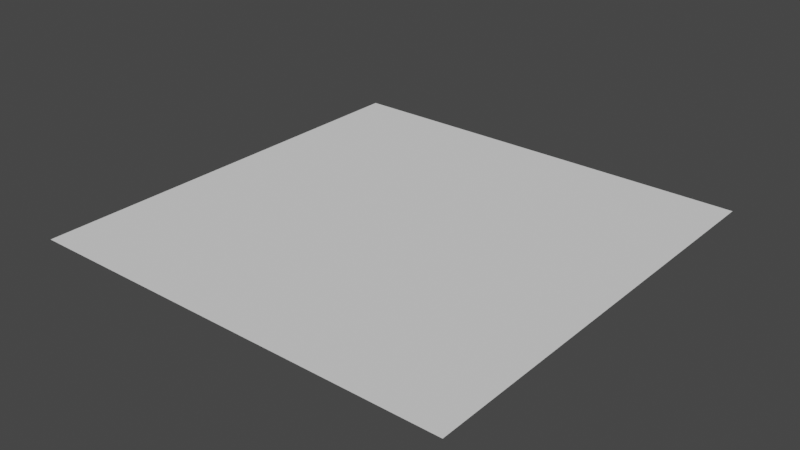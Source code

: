 # Source: ground.blend  (saved by Blender 2.80.47; exported with 4.5.12 LTS)
import bpy
from mathutils import Matrix  # noqa: F401  (used for matrix-valued properties, if any)

bpy.ops.wm.read_factory_settings(use_empty=True)
scene = bpy.context.scene
scene.name = 'Scene'

# ---- collections
col_collection = bpy.data.collections.new('Collection'); scene.collection.children.link(col_collection)

# ---- world
world_world = bpy.data.worlds.new('World'); scene.world = world_world
world_world.use_nodes = True; world_world.node_tree.nodes.clear()
_N = world_world.node_tree.nodes; _L = world_world.node_tree.links
n0 = _N.new('ShaderNodeOutputWorld'); n0.name = 'World Output'; n0.location = (300, 300)
n1 = _N.new('ShaderNodeBackground'); n1.name = 'Background'; n1.location = (10, 300)
n1.inputs[0].default_value = (0.05088, 0.05088, 0.05088, 1.0)
_L.new(n1.outputs[0], n0.inputs[0])
n0.is_active_output = True
world_world.color = (0.05088, 0.05088, 0.05088)
world_world.use_sun_shadow = False
world_world.sun_shadow_jitter_overblur = 0.0

# ---- meshes
me_plane_001 = bpy.data.meshes.new('Plane.001')
me_plane_001.from_pydata([(-31.34, -31.34, 0.0), (31.34, -31.34, 0.0), (-31.34, 31.34, 0.0), (31.34, 31.34, 0.0)], [], [(0, 1, 3, 2)])
_uv = me_plane_001.uv_layers.new(name='UVMap')
_uv.uv.foreach_set('vector', [0.0, 0.0, 1.0, 0.0, 1.0, 1.0, 0.0, 1.0])
me_plane_001.use_remesh_preserve_volume = False
me_plane_001.use_remesh_preserve_attributes = False
me_plane_001.use_mirror_vertex_groups = False
me_plane_001.update()

# ---- objects
ob_plane = bpy.data.objects.new('Plane', me_plane_001)

# ---- transforms, parenting, visibility, modifiers, constraints
ob_plane.location = (0.0, 0.0, 0.0)
ob_plane.lineart.crease_threshold = 0.0

# ---- collection membership
col_collection.objects.link(ob_plane)

# ---- scene / render settings (as saved in the file)
scene.frame_start = 1; scene.frame_end = 250; scene.frame_set(1)
scene.render.engine = 'BLENDER_EEVEE_NEXT'
scene.cycles.use_denoising = False
scene.cycles.samples = 128
scene.cycles.sampling_pattern = 'TABULATED_SOBOL'
scene.cycles.use_adaptive_sampling = False
scene.cycles.use_light_tree = False
scene.view_settings.view_transform = 'Filmic'
bpy.context.view_layer.update()

# ---- added for rendering (the .blend has no active camera and no usable light): camera, sun
cam_auto = bpy.data.cameras.new('AutoCamera')
cam_auto.lens = 50.0
cam_auto.sensor_width = 36.0
cam_auto.clip_end = 1439.26
ob_auto_camera = bpy.data.objects.new('AutoCamera', cam_auto)
scene.collection.objects.link(ob_auto_camera)
ob_auto_camera.location = (82.0093, -98.4111, 65.6074)
ob_auto_camera.rotation_euler = (1.09748, -7.21219e-08, 0.694738)
scene.camera = ob_auto_camera
light_auto_sun = bpy.data.lights.new('AutoSun', 'SUN')
light_auto_sun.energy = 3.0
light_auto_sun.angle = 0.0523599
ob_auto_sun = bpy.data.objects.new('AutoSun', light_auto_sun)
scene.collection.objects.link(ob_auto_sun)
ob_auto_sun.rotation_euler = (0.872665, 0.174533, 0.523599)
bpy.context.view_layer.update()
